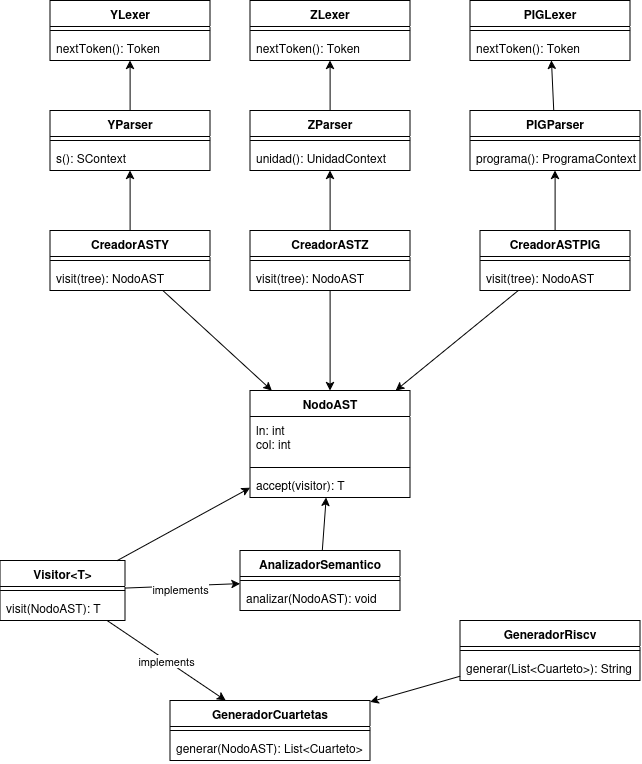

The diagram above was exported from draw.io. Its source (the exported page's mxGraphModel, read from the mxfile embedded in the PNG):
<mxGraphModel dx="1740" dy="797" grid="1" gridSize="10" guides="1" tooltips="1" connect="1" arrows="1" fold="1" page="1" pageScale="1" pageWidth="850" pageHeight="1100" math="0" shadow="0">
  <root>
    <mxCell id="0" />
    <mxCell id="1" parent="0" />
    <mxCell id="f6ufHniLCfJ2yVgQdwsT-1" parent="1" style="swimlane;fontStyle=1;align=center;verticalAlign=top;childLayout=stackLayout;horizontal=1;startSize=26;horizontalStack=0;resizeParent=1;resizeParentMax=0;resizeLast=0;collapsible=1;marginBottom=0;whiteSpace=wrap;html=1;" value="YLexer" vertex="1">
      <mxGeometry height="60" width="160" x="240" y="210" as="geometry" />
    </mxCell>
    <mxCell id="f6ufHniLCfJ2yVgQdwsT-3" parent="f6ufHniLCfJ2yVgQdwsT-1" style="line;strokeWidth=1;fillColor=none;align=left;verticalAlign=middle;spacingTop=-1;spacingLeft=3;spacingRight=3;rotatable=0;labelPosition=right;points=[];portConstraint=eastwest;strokeColor=inherit;" value="" vertex="1">
      <mxGeometry height="8" width="160" y="26" as="geometry" />
    </mxCell>
    <mxCell id="f6ufHniLCfJ2yVgQdwsT-4" parent="f6ufHniLCfJ2yVgQdwsT-1" style="text;strokeColor=none;fillColor=none;align=left;verticalAlign=top;spacingLeft=4;spacingRight=4;overflow=hidden;rotatable=0;points=[[0,0.5],[1,0.5]];portConstraint=eastwest;whiteSpace=wrap;html=1;" value="nextToken(): Token" vertex="1">
      <mxGeometry height="26" width="160" y="34" as="geometry" />
    </mxCell>
    <mxCell id="f6ufHniLCfJ2yVgQdwsT-5" parent="1" style="swimlane;fontStyle=1;align=center;verticalAlign=top;childLayout=stackLayout;horizontal=1;startSize=26;horizontalStack=0;resizeParent=1;resizeParentMax=0;resizeLast=0;collapsible=1;marginBottom=0;whiteSpace=wrap;html=1;" value="YParser" vertex="1">
      <mxGeometry height="60" width="160" x="240" y="320" as="geometry" />
    </mxCell>
    <mxCell id="f6ufHniLCfJ2yVgQdwsT-7" parent="f6ufHniLCfJ2yVgQdwsT-5" style="line;strokeWidth=1;fillColor=none;align=left;verticalAlign=middle;spacingTop=-1;spacingLeft=3;spacingRight=3;rotatable=0;labelPosition=right;points=[];portConstraint=eastwest;strokeColor=inherit;" value="" vertex="1">
      <mxGeometry height="8" width="160" y="26" as="geometry" />
    </mxCell>
    <mxCell id="f6ufHniLCfJ2yVgQdwsT-8" parent="f6ufHniLCfJ2yVgQdwsT-5" style="text;strokeColor=none;fillColor=none;align=left;verticalAlign=top;spacingLeft=4;spacingRight=4;overflow=hidden;rotatable=0;points=[[0,0.5],[1,0.5]];portConstraint=eastwest;whiteSpace=wrap;html=1;" value="s(): SContext" vertex="1">
      <mxGeometry height="26" width="160" y="34" as="geometry" />
    </mxCell>
    <mxCell id="f6ufHniLCfJ2yVgQdwsT-13" parent="1" style="swimlane;fontStyle=1;align=center;verticalAlign=top;childLayout=stackLayout;horizontal=1;startSize=26;horizontalStack=0;resizeParent=1;resizeParentMax=0;resizeLast=0;collapsible=1;marginBottom=0;whiteSpace=wrap;html=1;" value="ZLexer" vertex="1">
      <mxGeometry height="60" width="160" x="440" y="210" as="geometry" />
    </mxCell>
    <mxCell id="f6ufHniLCfJ2yVgQdwsT-15" parent="f6ufHniLCfJ2yVgQdwsT-13" style="line;strokeWidth=1;fillColor=none;align=left;verticalAlign=middle;spacingTop=-1;spacingLeft=3;spacingRight=3;rotatable=0;labelPosition=right;points=[];portConstraint=eastwest;strokeColor=inherit;" value="" vertex="1">
      <mxGeometry height="8" width="160" y="26" as="geometry" />
    </mxCell>
    <mxCell id="f6ufHniLCfJ2yVgQdwsT-16" parent="f6ufHniLCfJ2yVgQdwsT-13" style="text;strokeColor=none;fillColor=none;align=left;verticalAlign=top;spacingLeft=4;spacingRight=4;overflow=hidden;rotatable=0;points=[[0,0.5],[1,0.5]];portConstraint=eastwest;whiteSpace=wrap;html=1;" value="nextToken(): Token" vertex="1">
      <mxGeometry height="26" width="160" y="34" as="geometry" />
    </mxCell>
    <mxCell id="f6ufHniLCfJ2yVgQdwsT-17" parent="1" style="swimlane;fontStyle=1;align=center;verticalAlign=top;childLayout=stackLayout;horizontal=1;startSize=26;horizontalStack=0;resizeParent=1;resizeParentMax=0;resizeLast=0;collapsible=1;marginBottom=0;whiteSpace=wrap;html=1;" value="ZParser" vertex="1">
      <mxGeometry height="60" width="160" x="440" y="320" as="geometry" />
    </mxCell>
    <mxCell id="f6ufHniLCfJ2yVgQdwsT-19" parent="f6ufHniLCfJ2yVgQdwsT-17" style="line;strokeWidth=1;fillColor=none;align=left;verticalAlign=middle;spacingTop=-1;spacingLeft=3;spacingRight=3;rotatable=0;labelPosition=right;points=[];portConstraint=eastwest;strokeColor=inherit;" value="" vertex="1">
      <mxGeometry height="8" width="160" y="26" as="geometry" />
    </mxCell>
    <mxCell id="f6ufHniLCfJ2yVgQdwsT-20" parent="f6ufHniLCfJ2yVgQdwsT-17" style="text;strokeColor=none;fillColor=none;align=left;verticalAlign=top;spacingLeft=4;spacingRight=4;overflow=hidden;rotatable=0;points=[[0,0.5],[1,0.5]];portConstraint=eastwest;whiteSpace=wrap;html=1;" value="unidad(): UnidadContext" vertex="1">
      <mxGeometry height="26" width="160" y="34" as="geometry" />
    </mxCell>
    <mxCell id="f6ufHniLCfJ2yVgQdwsT-25" parent="1" style="swimlane;fontStyle=1;align=center;verticalAlign=top;childLayout=stackLayout;horizontal=1;startSize=26;horizontalStack=0;resizeParent=1;resizeParentMax=0;resizeLast=0;collapsible=1;marginBottom=0;whiteSpace=wrap;html=1;" value="PIGLexer" vertex="1">
      <mxGeometry height="60" width="160" x="660" y="210" as="geometry" />
    </mxCell>
    <mxCell id="f6ufHniLCfJ2yVgQdwsT-27" parent="f6ufHniLCfJ2yVgQdwsT-25" style="line;strokeWidth=1;fillColor=none;align=left;verticalAlign=middle;spacingTop=-1;spacingLeft=3;spacingRight=3;rotatable=0;labelPosition=right;points=[];portConstraint=eastwest;strokeColor=inherit;" value="" vertex="1">
      <mxGeometry height="8" width="160" y="26" as="geometry" />
    </mxCell>
    <mxCell id="f6ufHniLCfJ2yVgQdwsT-28" parent="f6ufHniLCfJ2yVgQdwsT-25" style="text;strokeColor=none;fillColor=none;align=left;verticalAlign=top;spacingLeft=4;spacingRight=4;overflow=hidden;rotatable=0;points=[[0,0.5],[1,0.5]];portConstraint=eastwest;whiteSpace=wrap;html=1;" value="nextToken(): Token" vertex="1">
      <mxGeometry height="26" width="160" y="34" as="geometry" />
    </mxCell>
    <mxCell id="f6ufHniLCfJ2yVgQdwsT-29" parent="1" style="swimlane;fontStyle=1;align=center;verticalAlign=top;childLayout=stackLayout;horizontal=1;startSize=26;horizontalStack=0;resizeParent=1;resizeParentMax=0;resizeLast=0;collapsible=1;marginBottom=0;whiteSpace=wrap;html=1;" value="PIGParser" vertex="1">
      <mxGeometry height="60" width="170" x="660" y="320" as="geometry" />
    </mxCell>
    <mxCell id="f6ufHniLCfJ2yVgQdwsT-31" parent="f6ufHniLCfJ2yVgQdwsT-29" style="line;strokeWidth=1;fillColor=none;align=left;verticalAlign=middle;spacingTop=-1;spacingLeft=3;spacingRight=3;rotatable=0;labelPosition=right;points=[];portConstraint=eastwest;strokeColor=inherit;" value="" vertex="1">
      <mxGeometry height="8" width="170" y="26" as="geometry" />
    </mxCell>
    <mxCell id="f6ufHniLCfJ2yVgQdwsT-32" parent="f6ufHniLCfJ2yVgQdwsT-29" style="text;strokeColor=none;fillColor=none;align=left;verticalAlign=top;spacingLeft=4;spacingRight=4;overflow=hidden;rotatable=0;points=[[0,0.5],[1,0.5]];portConstraint=eastwest;whiteSpace=wrap;html=1;" value="programa(): ProgramaContext" vertex="1">
      <mxGeometry height="26" width="170" y="34" as="geometry" />
    </mxCell>
    <mxCell id="f6ufHniLCfJ2yVgQdwsT-37" parent="1" style="swimlane;fontStyle=1;align=center;verticalAlign=top;childLayout=stackLayout;horizontal=1;startSize=26;horizontalStack=0;resizeParent=1;resizeParentMax=0;resizeLast=0;collapsible=1;marginBottom=0;whiteSpace=wrap;html=1;" value="CreadorASTY" vertex="1">
      <mxGeometry height="60" width="160" x="240" y="440" as="geometry" />
    </mxCell>
    <mxCell id="f6ufHniLCfJ2yVgQdwsT-39" parent="f6ufHniLCfJ2yVgQdwsT-37" style="line;strokeWidth=1;fillColor=none;align=left;verticalAlign=middle;spacingTop=-1;spacingLeft=3;spacingRight=3;rotatable=0;labelPosition=right;points=[];portConstraint=eastwest;strokeColor=inherit;" value="" vertex="1">
      <mxGeometry height="8" width="160" y="26" as="geometry" />
    </mxCell>
    <mxCell id="f6ufHniLCfJ2yVgQdwsT-40" parent="f6ufHniLCfJ2yVgQdwsT-37" style="text;strokeColor=none;fillColor=none;align=left;verticalAlign=top;spacingLeft=4;spacingRight=4;overflow=hidden;rotatable=0;points=[[0,0.5],[1,0.5]];portConstraint=eastwest;whiteSpace=wrap;html=1;" value="visit(tree): NodoAST" vertex="1">
      <mxGeometry height="26" width="160" y="34" as="geometry" />
    </mxCell>
    <mxCell id="f6ufHniLCfJ2yVgQdwsT-41" parent="1" style="swimlane;fontStyle=1;align=center;verticalAlign=top;childLayout=stackLayout;horizontal=1;startSize=26;horizontalStack=0;resizeParent=1;resizeParentMax=0;resizeLast=0;collapsible=1;marginBottom=0;whiteSpace=wrap;html=1;" value="CreadorASTZ" vertex="1">
      <mxGeometry height="60" width="160" x="440" y="440" as="geometry" />
    </mxCell>
    <mxCell id="f6ufHniLCfJ2yVgQdwsT-43" parent="f6ufHniLCfJ2yVgQdwsT-41" style="line;strokeWidth=1;fillColor=none;align=left;verticalAlign=middle;spacingTop=-1;spacingLeft=3;spacingRight=3;rotatable=0;labelPosition=right;points=[];portConstraint=eastwest;strokeColor=inherit;" value="" vertex="1">
      <mxGeometry height="8" width="160" y="26" as="geometry" />
    </mxCell>
    <mxCell id="f6ufHniLCfJ2yVgQdwsT-44" parent="f6ufHniLCfJ2yVgQdwsT-41" style="text;strokeColor=none;fillColor=none;align=left;verticalAlign=top;spacingLeft=4;spacingRight=4;overflow=hidden;rotatable=0;points=[[0,0.5],[1,0.5]];portConstraint=eastwest;whiteSpace=wrap;html=1;" value="visit(tree): NodoAST" vertex="1">
      <mxGeometry height="26" width="160" y="34" as="geometry" />
    </mxCell>
    <mxCell id="f6ufHniLCfJ2yVgQdwsT-45" parent="1" style="swimlane;fontStyle=1;align=center;verticalAlign=top;childLayout=stackLayout;horizontal=1;startSize=26;horizontalStack=0;resizeParent=1;resizeParentMax=0;resizeLast=0;collapsible=1;marginBottom=0;whiteSpace=wrap;html=1;" value="CreadorASTPIG" vertex="1">
      <mxGeometry height="60" width="150" x="670" y="440" as="geometry" />
    </mxCell>
    <mxCell id="f6ufHniLCfJ2yVgQdwsT-47" parent="f6ufHniLCfJ2yVgQdwsT-45" style="line;strokeWidth=1;fillColor=none;align=left;verticalAlign=middle;spacingTop=-1;spacingLeft=3;spacingRight=3;rotatable=0;labelPosition=right;points=[];portConstraint=eastwest;strokeColor=inherit;" value="" vertex="1">
      <mxGeometry height="8" width="150" y="26" as="geometry" />
    </mxCell>
    <mxCell id="f6ufHniLCfJ2yVgQdwsT-48" parent="f6ufHniLCfJ2yVgQdwsT-45" style="text;strokeColor=none;fillColor=none;align=left;verticalAlign=top;spacingLeft=4;spacingRight=4;overflow=hidden;rotatable=0;points=[[0,0.5],[1,0.5]];portConstraint=eastwest;whiteSpace=wrap;html=1;" value="visit(tree): NodoAST" vertex="1">
      <mxGeometry height="26" width="150" y="34" as="geometry" />
    </mxCell>
    <mxCell id="f6ufHniLCfJ2yVgQdwsT-51" parent="1" style="swimlane;fontStyle=1;align=center;verticalAlign=top;childLayout=stackLayout;horizontal=1;startSize=26;horizontalStack=0;resizeParent=1;resizeParentMax=0;resizeLast=0;collapsible=1;marginBottom=0;whiteSpace=wrap;html=1;" value="NodoAST" vertex="1">
      <mxGeometry height="107" width="160" x="440" y="600" as="geometry" />
    </mxCell>
    <mxCell id="f6ufHniLCfJ2yVgQdwsT-52" parent="f6ufHniLCfJ2yVgQdwsT-51" style="text;strokeColor=none;fillColor=none;align=left;verticalAlign=top;spacingLeft=4;spacingRight=4;overflow=hidden;rotatable=0;points=[[0,0.5],[1,0.5]];portConstraint=eastwest;whiteSpace=wrap;html=1;" value="&lt;div&gt;ln: int&lt;/div&gt;&lt;div&gt;col: int&lt;br&gt;&lt;/div&gt;" vertex="1">
      <mxGeometry height="47" width="160" y="26" as="geometry" />
    </mxCell>
    <mxCell id="f6ufHniLCfJ2yVgQdwsT-53" parent="f6ufHniLCfJ2yVgQdwsT-51" style="line;strokeWidth=1;fillColor=none;align=left;verticalAlign=middle;spacingTop=-1;spacingLeft=3;spacingRight=3;rotatable=0;labelPosition=right;points=[];portConstraint=eastwest;strokeColor=inherit;" value="" vertex="1">
      <mxGeometry height="8" width="160" y="73" as="geometry" />
    </mxCell>
    <mxCell id="f6ufHniLCfJ2yVgQdwsT-54" parent="f6ufHniLCfJ2yVgQdwsT-51" style="text;strokeColor=none;fillColor=none;align=left;verticalAlign=top;spacingLeft=4;spacingRight=4;overflow=hidden;rotatable=0;points=[[0,0.5],[1,0.5]];portConstraint=eastwest;whiteSpace=wrap;html=1;" value="accept(visitor): T" vertex="1">
      <mxGeometry height="26" width="160" y="81" as="geometry" />
    </mxCell>
    <mxCell id="f6ufHniLCfJ2yVgQdwsT-56" edge="1" parent="1" source="f6ufHniLCfJ2yVgQdwsT-5" style="endArrow=classic;html=1;rounded=0;" target="f6ufHniLCfJ2yVgQdwsT-1" value="">
      <mxGeometry height="50" relative="1" width="50" as="geometry">
        <mxPoint x="400" y="570" as="sourcePoint" />
        <mxPoint x="450" y="520" as="targetPoint" />
      </mxGeometry>
    </mxCell>
    <mxCell id="f6ufHniLCfJ2yVgQdwsT-57" edge="1" parent="1" source="f6ufHniLCfJ2yVgQdwsT-17" style="endArrow=classic;html=1;rounded=0;" target="f6ufHniLCfJ2yVgQdwsT-13" value="">
      <mxGeometry height="50" relative="1" width="50" as="geometry">
        <mxPoint x="490" y="480" as="sourcePoint" />
        <mxPoint x="540" y="430" as="targetPoint" />
      </mxGeometry>
    </mxCell>
    <mxCell id="f6ufHniLCfJ2yVgQdwsT-58" edge="1" parent="1" source="f6ufHniLCfJ2yVgQdwsT-29" style="endArrow=classic;html=1;rounded=0;" target="f6ufHniLCfJ2yVgQdwsT-25" value="">
      <mxGeometry height="50" relative="1" width="50" as="geometry">
        <mxPoint x="670" y="510" as="sourcePoint" />
        <mxPoint x="720" y="460" as="targetPoint" />
      </mxGeometry>
    </mxCell>
    <mxCell id="f6ufHniLCfJ2yVgQdwsT-59" edge="1" parent="1" source="f6ufHniLCfJ2yVgQdwsT-37" style="endArrow=classic;html=1;rounded=0;" target="f6ufHniLCfJ2yVgQdwsT-5" value="">
      <mxGeometry height="50" relative="1" width="50" as="geometry">
        <mxPoint x="320" y="590" as="sourcePoint" />
        <mxPoint x="370" y="540" as="targetPoint" />
      </mxGeometry>
    </mxCell>
    <mxCell id="f6ufHniLCfJ2yVgQdwsT-60" edge="1" parent="1" source="f6ufHniLCfJ2yVgQdwsT-41" style="endArrow=classic;html=1;rounded=0;" target="f6ufHniLCfJ2yVgQdwsT-17" value="">
      <mxGeometry height="50" relative="1" width="50" as="geometry">
        <mxPoint x="520" y="550" as="sourcePoint" />
        <mxPoint x="570" y="500" as="targetPoint" />
      </mxGeometry>
    </mxCell>
    <mxCell id="f6ufHniLCfJ2yVgQdwsT-61" edge="1" parent="1" source="f6ufHniLCfJ2yVgQdwsT-45" style="endArrow=classic;html=1;rounded=0;" target="f6ufHniLCfJ2yVgQdwsT-29" value="">
      <mxGeometry height="50" relative="1" width="50" as="geometry">
        <mxPoint x="670" y="560" as="sourcePoint" />
        <mxPoint x="720" y="510" as="targetPoint" />
      </mxGeometry>
    </mxCell>
    <mxCell id="f6ufHniLCfJ2yVgQdwsT-62" edge="1" parent="1" source="f6ufHniLCfJ2yVgQdwsT-37" style="endArrow=classic;html=1;rounded=0;" target="f6ufHniLCfJ2yVgQdwsT-51" value="">
      <mxGeometry height="50" relative="1" width="50" as="geometry">
        <mxPoint x="280" y="610" as="sourcePoint" />
        <mxPoint x="330" y="560" as="targetPoint" />
      </mxGeometry>
    </mxCell>
    <mxCell id="f6ufHniLCfJ2yVgQdwsT-64" edge="1" parent="1" source="f6ufHniLCfJ2yVgQdwsT-41" style="endArrow=classic;html=1;rounded=0;" target="f6ufHniLCfJ2yVgQdwsT-51" value="">
      <mxGeometry height="50" relative="1" width="50" as="geometry">
        <mxPoint x="620" y="650" as="sourcePoint" />
        <mxPoint x="670" y="600" as="targetPoint" />
      </mxGeometry>
    </mxCell>
    <mxCell id="f6ufHniLCfJ2yVgQdwsT-65" edge="1" parent="1" source="f6ufHniLCfJ2yVgQdwsT-45" style="endArrow=classic;html=1;rounded=0;" target="f6ufHniLCfJ2yVgQdwsT-51" value="">
      <mxGeometry height="50" relative="1" width="50" as="geometry">
        <mxPoint x="730" y="700" as="sourcePoint" />
        <mxPoint x="780" y="650" as="targetPoint" />
      </mxGeometry>
    </mxCell>
    <mxCell id="f6ufHniLCfJ2yVgQdwsT-67" parent="1" style="swimlane;fontStyle=1;align=center;verticalAlign=top;childLayout=stackLayout;horizontal=1;startSize=26;horizontalStack=0;resizeParent=1;resizeParentMax=0;resizeLast=0;collapsible=1;marginBottom=0;whiteSpace=wrap;html=1;" value="Visitor&amp;lt;T&amp;gt;" vertex="1">
      <mxGeometry height="60" width="125" x="190" y="770" as="geometry" />
    </mxCell>
    <mxCell id="f6ufHniLCfJ2yVgQdwsT-69" parent="f6ufHniLCfJ2yVgQdwsT-67" style="line;strokeWidth=1;fillColor=none;align=left;verticalAlign=middle;spacingTop=-1;spacingLeft=3;spacingRight=3;rotatable=0;labelPosition=right;points=[];portConstraint=eastwest;strokeColor=inherit;" value="" vertex="1">
      <mxGeometry height="8" width="125" y="26" as="geometry" />
    </mxCell>
    <mxCell id="f6ufHniLCfJ2yVgQdwsT-70" parent="f6ufHniLCfJ2yVgQdwsT-67" style="text;strokeColor=none;fillColor=none;align=left;verticalAlign=top;spacingLeft=4;spacingRight=4;overflow=hidden;rotatable=0;points=[[0,0.5],[1,0.5]];portConstraint=eastwest;whiteSpace=wrap;html=1;" value="visit(NodoAST): T" vertex="1">
      <mxGeometry height="26" width="125" y="34" as="geometry" />
    </mxCell>
    <mxCell id="f6ufHniLCfJ2yVgQdwsT-71" parent="1" style="swimlane;fontStyle=1;align=center;verticalAlign=top;childLayout=stackLayout;horizontal=1;startSize=26;horizontalStack=0;resizeParent=1;resizeParentMax=0;resizeLast=0;collapsible=1;marginBottom=0;whiteSpace=wrap;html=1;" value="AnalizadorSemantico" vertex="1">
      <mxGeometry height="60" width="160" x="430" y="760" as="geometry" />
    </mxCell>
    <mxCell id="f6ufHniLCfJ2yVgQdwsT-73" parent="f6ufHniLCfJ2yVgQdwsT-71" style="line;strokeWidth=1;fillColor=none;align=left;verticalAlign=middle;spacingTop=-1;spacingLeft=3;spacingRight=3;rotatable=0;labelPosition=right;points=[];portConstraint=eastwest;strokeColor=inherit;" value="" vertex="1">
      <mxGeometry height="8" width="160" y="26" as="geometry" />
    </mxCell>
    <mxCell id="f6ufHniLCfJ2yVgQdwsT-74" parent="f6ufHniLCfJ2yVgQdwsT-71" style="text;strokeColor=none;fillColor=none;align=left;verticalAlign=top;spacingLeft=4;spacingRight=4;overflow=hidden;rotatable=0;points=[[0,0.5],[1,0.5]];portConstraint=eastwest;whiteSpace=wrap;html=1;" value="analizar(NodoAST): void" vertex="1">
      <mxGeometry height="26" width="160" y="34" as="geometry" />
    </mxCell>
    <mxCell id="f6ufHniLCfJ2yVgQdwsT-75" parent="1" style="swimlane;fontStyle=1;align=center;verticalAlign=top;childLayout=stackLayout;horizontal=1;startSize=26;horizontalStack=0;resizeParent=1;resizeParentMax=0;resizeLast=0;collapsible=1;marginBottom=0;whiteSpace=wrap;html=1;" value="GeneradorCuartetas" vertex="1">
      <mxGeometry height="60" width="200" x="360" y="910" as="geometry" />
    </mxCell>
    <mxCell id="f6ufHniLCfJ2yVgQdwsT-77" parent="f6ufHniLCfJ2yVgQdwsT-75" style="line;strokeWidth=1;fillColor=none;align=left;verticalAlign=middle;spacingTop=-1;spacingLeft=3;spacingRight=3;rotatable=0;labelPosition=right;points=[];portConstraint=eastwest;strokeColor=inherit;" value="" vertex="1">
      <mxGeometry height="8" width="200" y="26" as="geometry" />
    </mxCell>
    <mxCell id="f6ufHniLCfJ2yVgQdwsT-78" parent="f6ufHniLCfJ2yVgQdwsT-75" style="text;strokeColor=none;fillColor=none;align=left;verticalAlign=top;spacingLeft=4;spacingRight=4;overflow=hidden;rotatable=0;points=[[0,0.5],[1,0.5]];portConstraint=eastwest;whiteSpace=wrap;html=1;" value="generar(NodoAST): List&amp;lt;Cuarteto&amp;gt;" vertex="1">
      <mxGeometry height="26" width="200" y="34" as="geometry" />
    </mxCell>
    <mxCell id="f6ufHniLCfJ2yVgQdwsT-79" edge="1" parent="1" source="f6ufHniLCfJ2yVgQdwsT-67" style="endArrow=classic;html=1;rounded=0;" target="f6ufHniLCfJ2yVgQdwsT-71" value="">
      <mxGeometry relative="1" as="geometry">
        <mxPoint x="380" y="790" as="sourcePoint" />
        <mxPoint x="480" y="790" as="targetPoint" />
      </mxGeometry>
    </mxCell>
    <mxCell id="f6ufHniLCfJ2yVgQdwsT-80" connectable="0" parent="f6ufHniLCfJ2yVgQdwsT-79" style="edgeLabel;resizable=0;html=1;;align=center;verticalAlign=middle;" value="Label" vertex="1">
      <mxGeometry relative="1" as="geometry" />
    </mxCell>
    <mxCell id="f6ufHniLCfJ2yVgQdwsT-85" connectable="0" parent="f6ufHniLCfJ2yVgQdwsT-79" style="edgeLabel;html=1;align=center;verticalAlign=middle;resizable=0;points=[];" value="implements" vertex="1">
      <mxGeometry relative="1" x="-0.033" y="-3" as="geometry">
        <mxPoint x="-1" as="offset" />
      </mxGeometry>
    </mxCell>
    <mxCell id="f6ufHniLCfJ2yVgQdwsT-82" edge="1" parent="1" source="f6ufHniLCfJ2yVgQdwsT-67" style="endArrow=classic;html=1;rounded=0;" target="f6ufHniLCfJ2yVgQdwsT-75" value="">
      <mxGeometry relative="1" as="geometry">
        <mxPoint x="320" y="890" as="sourcePoint" />
        <mxPoint x="455" y="902" as="targetPoint" />
      </mxGeometry>
    </mxCell>
    <mxCell id="f6ufHniLCfJ2yVgQdwsT-83" connectable="0" parent="f6ufHniLCfJ2yVgQdwsT-82" style="edgeLabel;resizable=0;html=1;;align=center;verticalAlign=middle;" value="implements" vertex="1">
      <mxGeometry relative="1" as="geometry" />
    </mxCell>
    <mxCell id="f6ufHniLCfJ2yVgQdwsT-86" parent="1" style="swimlane;fontStyle=1;align=center;verticalAlign=top;childLayout=stackLayout;horizontal=1;startSize=26;horizontalStack=0;resizeParent=1;resizeParentMax=0;resizeLast=0;collapsible=1;marginBottom=0;whiteSpace=wrap;html=1;" value="GeneradorRiscv" vertex="1">
      <mxGeometry height="60" width="180" x="650" y="830" as="geometry" />
    </mxCell>
    <mxCell id="f6ufHniLCfJ2yVgQdwsT-88" parent="f6ufHniLCfJ2yVgQdwsT-86" style="line;strokeWidth=1;fillColor=none;align=left;verticalAlign=middle;spacingTop=-1;spacingLeft=3;spacingRight=3;rotatable=0;labelPosition=right;points=[];portConstraint=eastwest;strokeColor=inherit;" value="" vertex="1">
      <mxGeometry height="8" width="180" y="26" as="geometry" />
    </mxCell>
    <mxCell id="f6ufHniLCfJ2yVgQdwsT-89" parent="f6ufHniLCfJ2yVgQdwsT-86" style="text;strokeColor=none;fillColor=none;align=left;verticalAlign=top;spacingLeft=4;spacingRight=4;overflow=hidden;rotatable=0;points=[[0,0.5],[1,0.5]];portConstraint=eastwest;whiteSpace=wrap;html=1;" value="generar(List&amp;lt;Cuarteto&amp;gt;): String" vertex="1">
      <mxGeometry height="26" width="180" y="34" as="geometry" />
    </mxCell>
    <mxCell id="f6ufHniLCfJ2yVgQdwsT-90" edge="1" parent="1" source="f6ufHniLCfJ2yVgQdwsT-86" style="endArrow=classic;html=1;rounded=0;" target="f6ufHniLCfJ2yVgQdwsT-75" value="">
      <mxGeometry height="50" relative="1" width="50" as="geometry">
        <mxPoint x="782" y="1010" as="sourcePoint" />
        <mxPoint x="660" y="1110" as="targetPoint" />
      </mxGeometry>
    </mxCell>
    <mxCell id="f6ufHniLCfJ2yVgQdwsT-91" edge="1" parent="1" source="f6ufHniLCfJ2yVgQdwsT-71" style="endArrow=classic;html=1;rounded=0;" target="f6ufHniLCfJ2yVgQdwsT-51" value="">
      <mxGeometry height="50" relative="1" width="50" as="geometry">
        <mxPoint x="802" y="690" as="sourcePoint" />
        <mxPoint x="680" y="790" as="targetPoint" />
      </mxGeometry>
    </mxCell>
    <mxCell id="f6ufHniLCfJ2yVgQdwsT-92" edge="1" parent="1" source="f6ufHniLCfJ2yVgQdwsT-67" style="endArrow=classic;html=1;rounded=0;" target="f6ufHniLCfJ2yVgQdwsT-51" value="">
      <mxGeometry height="50" relative="1" width="50" as="geometry">
        <mxPoint x="282" y="680" as="sourcePoint" />
        <mxPoint x="160" y="780" as="targetPoint" />
      </mxGeometry>
    </mxCell>
  </root>
</mxGraphModel>